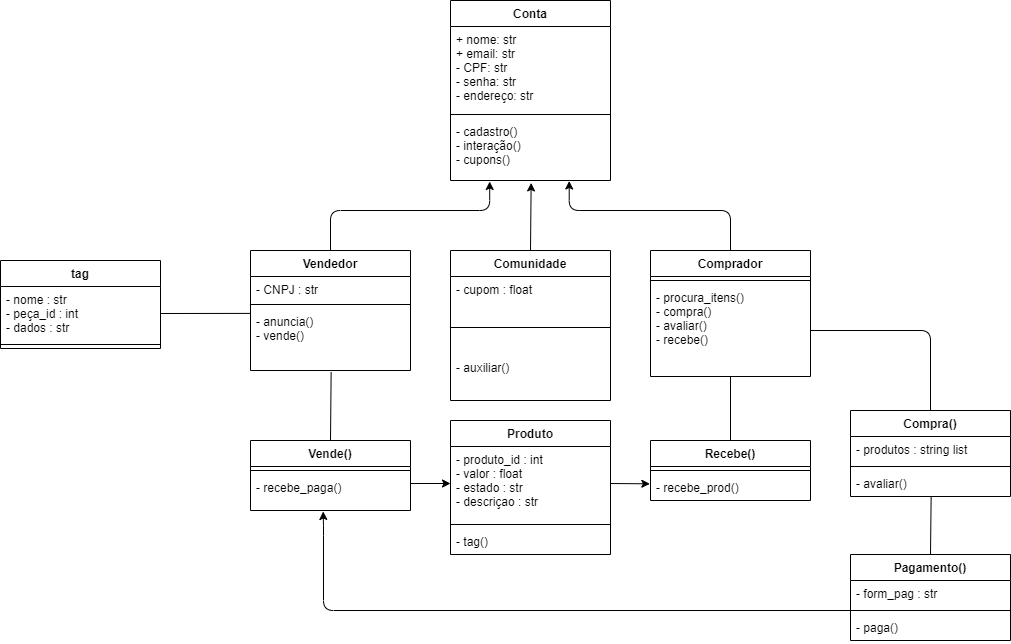

The diagram above was exported from draw.io. Its source (the exported page's mxGraphModel, read from the mxfile embedded in the PNG):
<mxGraphModel dx="2208" dy="795" grid="1" gridSize="10" guides="1" tooltips="1" connect="1" arrows="1" fold="1" page="1" pageScale="1" pageWidth="827" pageHeight="1169" math="0" shadow="0">
  <root>
    <mxCell id="0" />
    <mxCell id="1" parent="0" />
    <mxCell id="UXdx1VDK_YJCEGJ3EeVJ-17" value="Vendedor" style="swimlane;fontStyle=1;align=center;verticalAlign=top;childLayout=stackLayout;horizontal=1;startSize=26;horizontalStack=0;resizeParent=1;resizeParentMax=0;resizeLast=0;collapsible=1;marginBottom=0;rotation=0;" vertex="1" parent="1">
      <mxGeometry x="120" y="280" width="160" height="120" as="geometry" />
    </mxCell>
    <mxCell id="UXdx1VDK_YJCEGJ3EeVJ-18" value="- CNPJ : str" style="text;align=left;verticalAlign=top;spacingLeft=4;spacingRight=4;overflow=hidden;rotatable=0;points=[[0,0.5],[1,0.5]];portConstraint=eastwest;rotation=0;" vertex="1" parent="UXdx1VDK_YJCEGJ3EeVJ-17">
      <mxGeometry y="26" width="160" height="24" as="geometry" />
    </mxCell>
    <mxCell id="UXdx1VDK_YJCEGJ3EeVJ-19" value="" style="line;strokeWidth=1;fillColor=none;align=left;verticalAlign=middle;spacingTop=-1;spacingLeft=3;spacingRight=3;rotatable=0;labelPosition=right;points=[];portConstraint=eastwest;rotation=0;" vertex="1" parent="UXdx1VDK_YJCEGJ3EeVJ-17">
      <mxGeometry y="50" width="160" height="8" as="geometry" />
    </mxCell>
    <mxCell id="UXdx1VDK_YJCEGJ3EeVJ-20" value="- anuncia()&#10;- vende()" style="text;strokeColor=none;fillColor=none;align=left;verticalAlign=top;spacingLeft=4;spacingRight=4;overflow=hidden;rotatable=0;points=[[0,0.5],[1,0.5]];portConstraint=eastwest;rotation=0;" vertex="1" parent="UXdx1VDK_YJCEGJ3EeVJ-17">
      <mxGeometry y="58" width="160" height="62" as="geometry" />
    </mxCell>
    <mxCell id="UXdx1VDK_YJCEGJ3EeVJ-13" value="Comprador" style="swimlane;fontStyle=1;align=center;verticalAlign=top;childLayout=stackLayout;horizontal=1;startSize=26;horizontalStack=0;resizeParent=1;resizeParentMax=0;resizeLast=0;collapsible=1;marginBottom=0;" vertex="1" parent="1">
      <mxGeometry x="520" y="280" width="160" height="126" as="geometry" />
    </mxCell>
    <mxCell id="UXdx1VDK_YJCEGJ3EeVJ-15" value="" style="line;strokeWidth=1;fillColor=none;align=left;verticalAlign=middle;spacingTop=-1;spacingLeft=3;spacingRight=3;rotatable=0;labelPosition=right;points=[];portConstraint=eastwest;" vertex="1" parent="UXdx1VDK_YJCEGJ3EeVJ-13">
      <mxGeometry y="26" width="160" height="8" as="geometry" />
    </mxCell>
    <mxCell id="UXdx1VDK_YJCEGJ3EeVJ-16" value="- procura_itens()&#10;- compra()&#10;- avaliar()&#10;- recebe()" style="text;strokeColor=none;fillColor=none;align=left;verticalAlign=top;spacingLeft=4;spacingRight=4;overflow=hidden;rotatable=0;points=[[0,0.5],[1,0.5]];portConstraint=eastwest;" vertex="1" parent="UXdx1VDK_YJCEGJ3EeVJ-13">
      <mxGeometry y="34" width="160" height="92" as="geometry" />
    </mxCell>
    <mxCell id="UXdx1VDK_YJCEGJ3EeVJ-32" value="Comunidade" style="swimlane;fontStyle=1;align=center;verticalAlign=top;childLayout=stackLayout;horizontal=1;startSize=26;horizontalStack=0;resizeParent=1;resizeParentMax=0;resizeLast=0;collapsible=1;marginBottom=0;" vertex="1" parent="1">
      <mxGeometry x="320" y="280" width="160" height="150" as="geometry">
        <mxRectangle x="320" y="280" width="100" height="26" as="alternateBounds" />
      </mxGeometry>
    </mxCell>
    <mxCell id="UXdx1VDK_YJCEGJ3EeVJ-41" value="- cupom : float" style="text;strokeColor=none;fillColor=none;align=left;verticalAlign=top;spacingLeft=4;spacingRight=4;overflow=hidden;rotatable=0;points=[[0,0.5],[1,0.5]];portConstraint=eastwest;" vertex="1" parent="UXdx1VDK_YJCEGJ3EeVJ-32">
      <mxGeometry y="26" width="160" height="24" as="geometry" />
    </mxCell>
    <mxCell id="UXdx1VDK_YJCEGJ3EeVJ-34" value="" style="line;strokeWidth=1;fillColor=none;align=left;verticalAlign=middle;spacingTop=-1;spacingLeft=3;spacingRight=3;rotatable=0;labelPosition=right;points=[];portConstraint=eastwest;" vertex="1" parent="UXdx1VDK_YJCEGJ3EeVJ-32">
      <mxGeometry y="50" width="160" height="54" as="geometry" />
    </mxCell>
    <mxCell id="UXdx1VDK_YJCEGJ3EeVJ-35" value="- auxiliar()&#10;" style="text;strokeColor=none;fillColor=none;align=left;verticalAlign=top;spacingLeft=4;spacingRight=4;overflow=hidden;rotatable=0;points=[[0,0.5],[1,0.5]];portConstraint=eastwest;" vertex="1" parent="UXdx1VDK_YJCEGJ3EeVJ-32">
      <mxGeometry y="104" width="160" height="46" as="geometry" />
    </mxCell>
    <mxCell id="UXdx1VDK_YJCEGJ3EeVJ-1" value="Conta" style="swimlane;fontStyle=1;align=center;verticalAlign=top;childLayout=stackLayout;horizontal=1;startSize=26;horizontalStack=0;resizeParent=1;resizeParentMax=0;resizeLast=0;collapsible=1;marginBottom=0;" vertex="1" parent="1">
      <mxGeometry x="320" y="30" width="160" height="180" as="geometry" />
    </mxCell>
    <mxCell id="UXdx1VDK_YJCEGJ3EeVJ-2" value="+ nome: str&#10;+ email: str&#10;- CPF: str&#10;- senha: str&#10;- endereço: str" style="text;align=left;verticalAlign=top;spacingLeft=4;spacingRight=4;overflow=hidden;rotatable=0;points=[[0,0.5],[1,0.5]];portConstraint=eastwest;" vertex="1" parent="UXdx1VDK_YJCEGJ3EeVJ-1">
      <mxGeometry y="26" width="160" height="84" as="geometry" />
    </mxCell>
    <mxCell id="UXdx1VDK_YJCEGJ3EeVJ-3" value="" style="line;strokeWidth=1;fillColor=none;align=left;verticalAlign=middle;spacingTop=-1;spacingLeft=3;spacingRight=3;rotatable=0;labelPosition=right;points=[];portConstraint=eastwest;" vertex="1" parent="UXdx1VDK_YJCEGJ3EeVJ-1">
      <mxGeometry y="110" width="160" height="8" as="geometry" />
    </mxCell>
    <mxCell id="UXdx1VDK_YJCEGJ3EeVJ-4" value="- cadastro() &#10;- interação()&#10;- cupons()&#10;" style="text;strokeColor=none;fillColor=none;align=left;verticalAlign=top;spacingLeft=4;spacingRight=4;overflow=hidden;rotatable=0;points=[[0,0.5],[1,0.5]];portConstraint=eastwest;" vertex="1" parent="UXdx1VDK_YJCEGJ3EeVJ-1">
      <mxGeometry y="118" width="160" height="62" as="geometry" />
    </mxCell>
    <mxCell id="UXdx1VDK_YJCEGJ3EeVJ-56" value="" style="endArrow=classic;html=1;entryX=0.245;entryY=1.016;entryDx=0;entryDy=0;entryPerimeter=0;edgeStyle=orthogonalEdgeStyle;elbow=vertical;" edge="1" parent="1" target="UXdx1VDK_YJCEGJ3EeVJ-4">
      <mxGeometry width="50" height="50" relative="1" as="geometry">
        <mxPoint x="200" y="280" as="sourcePoint" />
        <mxPoint x="220" y="230" as="targetPoint" />
        <Array as="points">
          <mxPoint x="200" y="240" />
          <mxPoint x="359" y="240" />
        </Array>
      </mxGeometry>
    </mxCell>
    <mxCell id="UXdx1VDK_YJCEGJ3EeVJ-57" value="" style="endArrow=classic;html=1;exitX=0.5;exitY=0;exitDx=0;exitDy=0;entryX=0.504;entryY=1.039;entryDx=0;entryDy=0;entryPerimeter=0;" edge="1" parent="1" source="UXdx1VDK_YJCEGJ3EeVJ-32" target="UXdx1VDK_YJCEGJ3EeVJ-4">
      <mxGeometry width="50" height="50" relative="1" as="geometry">
        <mxPoint x="370" y="280" as="sourcePoint" />
        <mxPoint x="430" y="240" as="targetPoint" />
      </mxGeometry>
    </mxCell>
    <mxCell id="UXdx1VDK_YJCEGJ3EeVJ-58" value="" style="endArrow=classic;html=1;entryX=0.742;entryY=1.008;entryDx=0;entryDy=0;entryPerimeter=0;edgeStyle=orthogonalEdgeStyle;" edge="1" parent="1" target="UXdx1VDK_YJCEGJ3EeVJ-4">
      <mxGeometry width="50" height="50" relative="1" as="geometry">
        <mxPoint x="600" y="280" as="sourcePoint" />
        <mxPoint x="620" y="230" as="targetPoint" />
        <Array as="points">
          <mxPoint x="600" y="240" />
          <mxPoint x="439" y="240" />
        </Array>
      </mxGeometry>
    </mxCell>
    <mxCell id="UXdx1VDK_YJCEGJ3EeVJ-77" value="" style="endArrow=none;html=1;entryX=1;entryY=0.5;entryDx=0;entryDy=0;exitX=0.5;exitY=0;exitDx=0;exitDy=0;edgeStyle=orthogonalEdgeStyle;" edge="1" parent="1" source="UXdx1VDK_YJCEGJ3EeVJ-72" target="UXdx1VDK_YJCEGJ3EeVJ-16">
      <mxGeometry width="50" height="50" relative="1" as="geometry">
        <mxPoint x="580" y="450" as="sourcePoint" />
        <mxPoint x="630" y="400" as="targetPoint" />
      </mxGeometry>
    </mxCell>
    <mxCell id="UXdx1VDK_YJCEGJ3EeVJ-78" value="" style="endArrow=none;html=1;entryX=0.504;entryY=1.009;entryDx=0;entryDy=0;entryPerimeter=0;exitX=0.5;exitY=0;exitDx=0;exitDy=0;" edge="1" parent="1" source="UXdx1VDK_YJCEGJ3EeVJ-64" target="UXdx1VDK_YJCEGJ3EeVJ-75">
      <mxGeometry width="50" height="50" relative="1" as="geometry">
        <mxPoint x="633" y="570" as="sourcePoint" />
        <mxPoint x="683" y="520" as="targetPoint" />
      </mxGeometry>
    </mxCell>
    <mxCell id="UXdx1VDK_YJCEGJ3EeVJ-83" value="" style="endArrow=none;html=1;entryX=0.504;entryY=1.024;entryDx=0;entryDy=0;entryPerimeter=0;exitX=0.5;exitY=0;exitDx=0;exitDy=0;" edge="1" parent="1" source="UXdx1VDK_YJCEGJ3EeVJ-59" target="UXdx1VDK_YJCEGJ3EeVJ-20">
      <mxGeometry width="50" height="50" relative="1" as="geometry">
        <mxPoint x="170" y="450" as="sourcePoint" />
        <mxPoint x="220" y="400" as="targetPoint" />
      </mxGeometry>
    </mxCell>
    <mxCell id="UXdx1VDK_YJCEGJ3EeVJ-47" value="tag" style="swimlane;fontStyle=1;align=center;verticalAlign=top;childLayout=stackLayout;horizontal=1;startSize=26;horizontalStack=0;resizeParent=1;resizeParentMax=0;resizeLast=0;collapsible=1;marginBottom=0;" vertex="1" parent="1">
      <mxGeometry x="-130" y="290" width="160" height="88" as="geometry" />
    </mxCell>
    <mxCell id="UXdx1VDK_YJCEGJ3EeVJ-48" value="- nome : str&#10;- peça_id : int&#10;- dados : str" style="text;strokeColor=none;fillColor=none;align=left;verticalAlign=top;spacingLeft=4;spacingRight=4;overflow=hidden;rotatable=0;points=[[0,0.5],[1,0.5]];portConstraint=eastwest;" vertex="1" parent="UXdx1VDK_YJCEGJ3EeVJ-47">
      <mxGeometry y="26" width="160" height="54" as="geometry" />
    </mxCell>
    <mxCell id="UXdx1VDK_YJCEGJ3EeVJ-49" value="" style="line;strokeWidth=1;fillColor=none;align=left;verticalAlign=middle;spacingTop=-1;spacingLeft=3;spacingRight=3;rotatable=0;labelPosition=right;points=[];portConstraint=eastwest;" vertex="1" parent="UXdx1VDK_YJCEGJ3EeVJ-47">
      <mxGeometry y="80" width="160" height="8" as="geometry" />
    </mxCell>
    <mxCell id="UXdx1VDK_YJCEGJ3EeVJ-84" value="" style="endArrow=none;html=1;exitX=1;exitY=0.5;exitDx=0;exitDy=0;entryX=0.001;entryY=0.079;entryDx=0;entryDy=0;entryPerimeter=0;" edge="1" parent="1" source="UXdx1VDK_YJCEGJ3EeVJ-48" target="UXdx1VDK_YJCEGJ3EeVJ-20">
      <mxGeometry width="50" height="50" relative="1" as="geometry">
        <mxPoint x="30" y="360" as="sourcePoint" />
        <mxPoint x="80" y="310" as="targetPoint" />
      </mxGeometry>
    </mxCell>
    <mxCell id="UXdx1VDK_YJCEGJ3EeVJ-42" value="Produto" style="swimlane;fontStyle=1;align=center;verticalAlign=top;childLayout=stackLayout;horizontal=1;startSize=26;horizontalStack=0;resizeParent=1;resizeParentMax=0;resizeLast=0;collapsible=1;marginBottom=0;" vertex="1" parent="1">
      <mxGeometry x="320" y="450" width="160" height="134" as="geometry" />
    </mxCell>
    <mxCell id="UXdx1VDK_YJCEGJ3EeVJ-43" value="- produto_id : int&#10;- valor : float&#10;- estado : str&#10;- descriçao : str&#10;" style="text;strokeColor=none;fillColor=none;align=left;verticalAlign=top;spacingLeft=4;spacingRight=4;overflow=hidden;rotatable=0;points=[[0,0.5],[1,0.5]];portConstraint=eastwest;" vertex="1" parent="UXdx1VDK_YJCEGJ3EeVJ-42">
      <mxGeometry y="26" width="160" height="74" as="geometry" />
    </mxCell>
    <mxCell id="UXdx1VDK_YJCEGJ3EeVJ-44" value="" style="line;strokeWidth=1;fillColor=none;align=left;verticalAlign=middle;spacingTop=-1;spacingLeft=3;spacingRight=3;rotatable=0;labelPosition=right;points=[];portConstraint=eastwest;" vertex="1" parent="UXdx1VDK_YJCEGJ3EeVJ-42">
      <mxGeometry y="100" width="160" height="8" as="geometry" />
    </mxCell>
    <mxCell id="UXdx1VDK_YJCEGJ3EeVJ-45" value="- tag()" style="text;strokeColor=none;fillColor=none;align=left;verticalAlign=top;spacingLeft=4;spacingRight=4;overflow=hidden;rotatable=0;points=[[0,0.5],[1,0.5]];portConstraint=eastwest;" vertex="1" parent="UXdx1VDK_YJCEGJ3EeVJ-42">
      <mxGeometry y="108" width="160" height="26" as="geometry" />
    </mxCell>
    <mxCell id="UXdx1VDK_YJCEGJ3EeVJ-59" value="Vende()" style="swimlane;fontStyle=1;align=center;verticalAlign=top;childLayout=stackLayout;horizontal=1;startSize=26;horizontalStack=0;resizeParent=1;resizeParentMax=0;resizeLast=0;collapsible=1;marginBottom=0;" vertex="1" parent="1">
      <mxGeometry x="120" y="470" width="160" height="70" as="geometry" />
    </mxCell>
    <mxCell id="UXdx1VDK_YJCEGJ3EeVJ-61" value="" style="line;strokeWidth=1;fillColor=none;align=left;verticalAlign=middle;spacingTop=-1;spacingLeft=3;spacingRight=3;rotatable=0;labelPosition=right;points=[];portConstraint=eastwest;" vertex="1" parent="UXdx1VDK_YJCEGJ3EeVJ-59">
      <mxGeometry y="26" width="160" height="8" as="geometry" />
    </mxCell>
    <mxCell id="UXdx1VDK_YJCEGJ3EeVJ-62" value="- recebe_paga()&#10;" style="text;strokeColor=none;fillColor=none;align=left;verticalAlign=top;spacingLeft=4;spacingRight=4;overflow=hidden;rotatable=0;points=[[0,0.5],[1,0.5]];portConstraint=eastwest;" vertex="1" parent="UXdx1VDK_YJCEGJ3EeVJ-59">
      <mxGeometry y="34" width="160" height="36" as="geometry" />
    </mxCell>
    <mxCell id="UXdx1VDK_YJCEGJ3EeVJ-85" value="" style="endArrow=classic;html=1;entryX=0;entryY=0.5;entryDx=0;entryDy=0;" edge="1" parent="1" target="UXdx1VDK_YJCEGJ3EeVJ-43">
      <mxGeometry width="50" height="50" relative="1" as="geometry">
        <mxPoint x="280" y="513" as="sourcePoint" />
        <mxPoint x="320" y="490" as="targetPoint" />
      </mxGeometry>
    </mxCell>
    <mxCell id="UXdx1VDK_YJCEGJ3EeVJ-90" value="" style="endArrow=classic;html=1;exitX=0;exitY=0.5;exitDx=0;exitDy=0;exitPerimeter=0;entryX=0.454;entryY=1.027;entryDx=0;entryDy=0;entryPerimeter=0;edgeStyle=orthogonalEdgeStyle;" edge="1" parent="1" source="UXdx1VDK_YJCEGJ3EeVJ-66" target="UXdx1VDK_YJCEGJ3EeVJ-62">
      <mxGeometry width="50" height="50" relative="1" as="geometry">
        <mxPoint x="470" y="660" as="sourcePoint" />
        <mxPoint x="520" y="610" as="targetPoint" />
        <Array as="points">
          <mxPoint x="193" y="640" />
          <mxPoint x="193" y="555" />
        </Array>
      </mxGeometry>
    </mxCell>
    <mxCell id="UXdx1VDK_YJCEGJ3EeVJ-72" value="Compra()" style="swimlane;fontStyle=1;align=center;verticalAlign=top;childLayout=stackLayout;horizontal=1;startSize=26;horizontalStack=0;resizeParent=1;resizeParentMax=0;resizeLast=0;collapsible=1;marginBottom=0;" vertex="1" parent="1">
      <mxGeometry x="720" y="440" width="160" height="86" as="geometry" />
    </mxCell>
    <mxCell id="UXdx1VDK_YJCEGJ3EeVJ-73" value="- produtos : string list" style="text;strokeColor=none;fillColor=none;align=left;verticalAlign=top;spacingLeft=4;spacingRight=4;overflow=hidden;rotatable=0;points=[[0,0.5],[1,0.5]];portConstraint=eastwest;" vertex="1" parent="UXdx1VDK_YJCEGJ3EeVJ-72">
      <mxGeometry y="26" width="160" height="26" as="geometry" />
    </mxCell>
    <mxCell id="UXdx1VDK_YJCEGJ3EeVJ-74" value="" style="line;strokeWidth=1;fillColor=none;align=left;verticalAlign=middle;spacingTop=-1;spacingLeft=3;spacingRight=3;rotatable=0;labelPosition=right;points=[];portConstraint=eastwest;" vertex="1" parent="UXdx1VDK_YJCEGJ3EeVJ-72">
      <mxGeometry y="52" width="160" height="8" as="geometry" />
    </mxCell>
    <mxCell id="UXdx1VDK_YJCEGJ3EeVJ-75" value="- avaliar()" style="text;strokeColor=none;fillColor=none;align=left;verticalAlign=top;spacingLeft=4;spacingRight=4;overflow=hidden;rotatable=0;points=[[0,0.5],[1,0.5]];portConstraint=eastwest;" vertex="1" parent="UXdx1VDK_YJCEGJ3EeVJ-72">
      <mxGeometry y="60" width="160" height="26" as="geometry" />
    </mxCell>
    <mxCell id="UXdx1VDK_YJCEGJ3EeVJ-64" value="Pagamento()" style="swimlane;fontStyle=1;align=center;verticalAlign=top;childLayout=stackLayout;horizontal=1;startSize=26;horizontalStack=0;resizeParent=1;resizeParentMax=0;resizeLast=0;collapsible=1;marginBottom=0;" vertex="1" parent="1">
      <mxGeometry x="720" y="584" width="160" height="86" as="geometry" />
    </mxCell>
    <mxCell id="UXdx1VDK_YJCEGJ3EeVJ-65" value="- form_pag : str" style="text;strokeColor=none;fillColor=none;align=left;verticalAlign=top;spacingLeft=4;spacingRight=4;overflow=hidden;rotatable=0;points=[[0,0.5],[1,0.5]];portConstraint=eastwest;" vertex="1" parent="UXdx1VDK_YJCEGJ3EeVJ-64">
      <mxGeometry y="26" width="160" height="26" as="geometry" />
    </mxCell>
    <mxCell id="UXdx1VDK_YJCEGJ3EeVJ-66" value="" style="line;strokeWidth=1;fillColor=none;align=left;verticalAlign=middle;spacingTop=-1;spacingLeft=3;spacingRight=3;rotatable=0;labelPosition=right;points=[];portConstraint=eastwest;" vertex="1" parent="UXdx1VDK_YJCEGJ3EeVJ-64">
      <mxGeometry y="52" width="160" height="8" as="geometry" />
    </mxCell>
    <mxCell id="UXdx1VDK_YJCEGJ3EeVJ-67" value="- paga()" style="text;strokeColor=none;fillColor=none;align=left;verticalAlign=top;spacingLeft=4;spacingRight=4;overflow=hidden;rotatable=0;points=[[0,0.5],[1,0.5]];portConstraint=eastwest;" vertex="1" parent="UXdx1VDK_YJCEGJ3EeVJ-64">
      <mxGeometry y="60" width="160" height="26" as="geometry" />
    </mxCell>
    <mxCell id="UXdx1VDK_YJCEGJ3EeVJ-91" value="Recebe()" style="swimlane;fontStyle=1;align=center;verticalAlign=top;childLayout=stackLayout;horizontal=1;startSize=26;horizontalStack=0;resizeParent=1;resizeParentMax=0;resizeLast=0;collapsible=1;marginBottom=0;" vertex="1" parent="1">
      <mxGeometry x="520" y="470" width="160" height="60" as="geometry" />
    </mxCell>
    <mxCell id="UXdx1VDK_YJCEGJ3EeVJ-93" value="" style="line;strokeWidth=1;fillColor=none;align=left;verticalAlign=middle;spacingTop=-1;spacingLeft=3;spacingRight=3;rotatable=0;labelPosition=right;points=[];portConstraint=eastwest;" vertex="1" parent="UXdx1VDK_YJCEGJ3EeVJ-91">
      <mxGeometry y="26" width="160" height="8" as="geometry" />
    </mxCell>
    <mxCell id="UXdx1VDK_YJCEGJ3EeVJ-94" value="- recebe_prod()" style="text;strokeColor=none;fillColor=none;align=left;verticalAlign=top;spacingLeft=4;spacingRight=4;overflow=hidden;rotatable=0;points=[[0,0.5],[1,0.5]];portConstraint=eastwest;" vertex="1" parent="UXdx1VDK_YJCEGJ3EeVJ-91">
      <mxGeometry y="34" width="160" height="26" as="geometry" />
    </mxCell>
    <mxCell id="UXdx1VDK_YJCEGJ3EeVJ-95" value="" style="endArrow=classic;html=1;exitX=1;exitY=0.5;exitDx=0;exitDy=0;entryX=-0.004;entryY=0.359;entryDx=0;entryDy=0;entryPerimeter=0;" edge="1" parent="1" source="UXdx1VDK_YJCEGJ3EeVJ-43" target="UXdx1VDK_YJCEGJ3EeVJ-94">
      <mxGeometry width="50" height="50" relative="1" as="geometry">
        <mxPoint x="470" y="550" as="sourcePoint" />
        <mxPoint x="520" y="500" as="targetPoint" />
      </mxGeometry>
    </mxCell>
    <mxCell id="UXdx1VDK_YJCEGJ3EeVJ-98" value="" style="endArrow=none;html=1;exitX=0.5;exitY=0;exitDx=0;exitDy=0;" edge="1" parent="1" source="UXdx1VDK_YJCEGJ3EeVJ-91" target="UXdx1VDK_YJCEGJ3EeVJ-16">
      <mxGeometry width="50" height="50" relative="1" as="geometry">
        <mxPoint x="580" y="460" as="sourcePoint" />
        <mxPoint x="630" y="410" as="targetPoint" />
      </mxGeometry>
    </mxCell>
  </root>
</mxGraphModel>